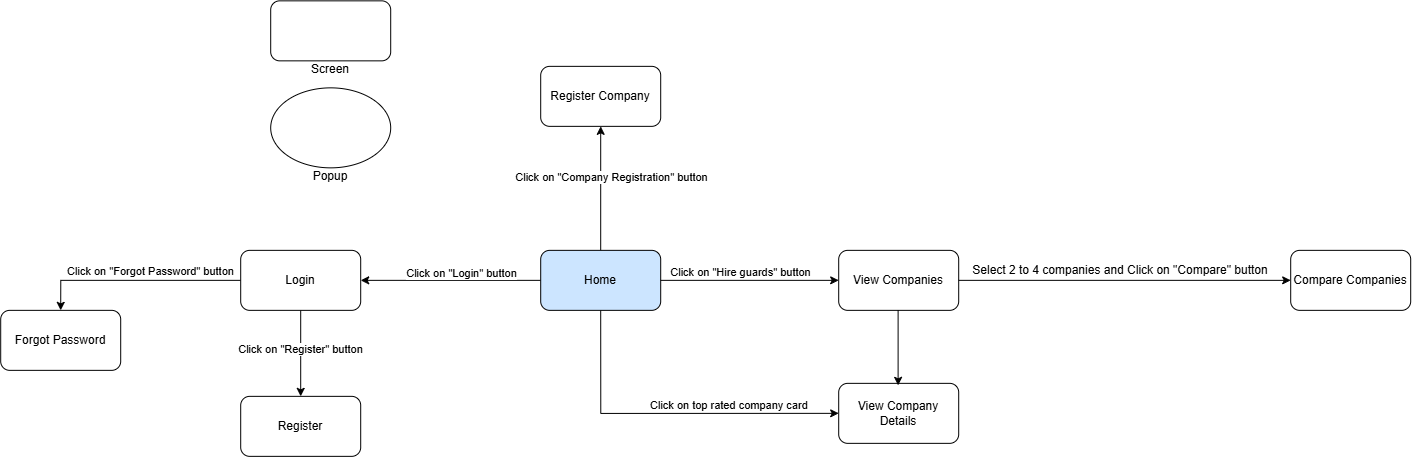

The diagram above was exported from draw.io. Its source (the exported page's mxGraphModel, read from the mxfile embedded in the PNG):
<mxGraphModel dx="1437" dy="1018" grid="1" gridSize="10" guides="1" tooltips="1" connect="1" arrows="1" fold="1" page="1" pageScale="1" pageWidth="1100" pageHeight="850" math="0" shadow="0">
  <root>
    <mxCell id="0" />
    <mxCell id="1" parent="0" />
    <mxCell id="p-HCOf6DyOT4lyuJ3sCV-54" edge="1" parent="1" source="p-HCOf6DyOT4lyuJ3sCV-55" style="edgeStyle=orthogonalEdgeStyle;rounded=0;orthogonalLoop=1;jettySize=auto;html=1;exitX=0.5;exitY=0;exitDx=0;exitDy=0;entryX=0.5;entryY=1;entryDx=0;entryDy=0;" target="p-HCOf6DyOT4lyuJ3sCV-77">
      <mxGeometry relative="1" as="geometry" />
    </mxCell>
    <mxCell id="p-HCOf6DyOT4lyuJ3sCV-93" edge="1" parent="1" source="p-HCOf6DyOT4lyuJ3sCV-55" style="edgeStyle=orthogonalEdgeStyle;rounded=0;orthogonalLoop=1;jettySize=auto;html=1;exitX=0;exitY=0.5;exitDx=0;exitDy=0;entryX=1;entryY=0.5;entryDx=0;entryDy=0;" target="p-HCOf6DyOT4lyuJ3sCV-57">
      <mxGeometry relative="1" as="geometry" />
    </mxCell>
    <mxCell id="p-HCOf6DyOT4lyuJ3sCV-94" connectable="0" parent="p-HCOf6DyOT4lyuJ3sCV-93" style="edgeLabel;html=1;align=center;verticalAlign=middle;resizable=0;points=[];" value="Click on &quot;Login&quot; button" vertex="1">
      <mxGeometry relative="1" x="-0.1032" as="geometry">
        <mxPoint y="-8" as="offset" />
      </mxGeometry>
    </mxCell>
    <mxCell id="yWt-8s8OAOZG34nNFkfK-1" edge="1" parent="1" source="p-HCOf6DyOT4lyuJ3sCV-55" style="edgeStyle=orthogonalEdgeStyle;rounded=0;orthogonalLoop=1;jettySize=auto;html=1;exitX=0.5;exitY=1;exitDx=0;exitDy=0;entryX=0;entryY=0.5;entryDx=0;entryDy=0;" target="p-HCOf6DyOT4lyuJ3sCV-70">
      <mxGeometry relative="1" as="geometry" />
    </mxCell>
    <mxCell id="p-HCOf6DyOT4lyuJ3sCV-55" parent="1" style="rounded=1;whiteSpace=wrap;html=1;fillColor=#CCE5FF;" value="Home" vertex="1">
      <mxGeometry height="60" width="120" x="580" y="864" as="geometry" />
    </mxCell>
    <mxCell id="p-HCOf6DyOT4lyuJ3sCV-109" edge="1" parent="1" source="p-HCOf6DyOT4lyuJ3sCV-57" style="edgeStyle=orthogonalEdgeStyle;rounded=0;orthogonalLoop=1;jettySize=auto;html=1;exitX=0.5;exitY=1;exitDx=0;exitDy=0;entryX=0.5;entryY=0;entryDx=0;entryDy=0;" target="p-HCOf6DyOT4lyuJ3sCV-103">
      <mxGeometry relative="1" as="geometry" />
    </mxCell>
    <mxCell id="p-HCOf6DyOT4lyuJ3sCV-112" connectable="0" parent="p-HCOf6DyOT4lyuJ3sCV-109" style="edgeLabel;html=1;align=center;verticalAlign=middle;resizable=0;points=[];" value="Click on &quot;Register&quot; button" vertex="1">
      <mxGeometry relative="1" x="-0.1091" y="-1" as="geometry">
        <mxPoint as="offset" />
      </mxGeometry>
    </mxCell>
    <mxCell id="p-HCOf6DyOT4lyuJ3sCV-121" edge="1" parent="1" source="p-HCOf6DyOT4lyuJ3sCV-57" style="edgeStyle=orthogonalEdgeStyle;rounded=0;orthogonalLoop=1;jettySize=auto;html=1;exitX=0;exitY=0.5;exitDx=0;exitDy=0;entryX=0.5;entryY=0;entryDx=0;entryDy=0;" target="p-HCOf6DyOT4lyuJ3sCV-119">
      <mxGeometry relative="1" as="geometry" />
    </mxCell>
    <mxCell id="p-HCOf6DyOT4lyuJ3sCV-122" connectable="0" parent="p-HCOf6DyOT4lyuJ3sCV-121" style="edgeLabel;html=1;align=center;verticalAlign=middle;resizable=0;points=[];" value="Click on &quot;Forgot Password&quot; button" vertex="1">
      <mxGeometry relative="1" x="-0.1411" as="geometry">
        <mxPoint y="-10" as="offset" />
      </mxGeometry>
    </mxCell>
    <mxCell id="p-HCOf6DyOT4lyuJ3sCV-57" parent="1" style="rounded=1;whiteSpace=wrap;html=1;" value="Login" vertex="1">
      <mxGeometry height="60" width="120" x="280" y="864" as="geometry" />
    </mxCell>
    <mxCell id="yWt-8s8OAOZG34nNFkfK-5" edge="1" parent="1" source="p-HCOf6DyOT4lyuJ3sCV-67" style="edgeStyle=orthogonalEdgeStyle;rounded=0;orthogonalLoop=1;jettySize=auto;html=1;exitX=1;exitY=0.5;exitDx=0;exitDy=0;entryX=0;entryY=0.5;entryDx=0;entryDy=0;" target="yWt-8s8OAOZG34nNFkfK-3">
      <mxGeometry relative="1" as="geometry" />
    </mxCell>
    <mxCell id="p-HCOf6DyOT4lyuJ3sCV-67" parent="1" style="rounded=1;whiteSpace=wrap;html=1;" value="&lt;div&gt;&lt;div&gt;View Companies&lt;/div&gt;&lt;/div&gt;" vertex="1">
      <mxGeometry height="60" width="120" x="878" y="864" as="geometry" />
    </mxCell>
    <mxCell id="p-HCOf6DyOT4lyuJ3sCV-68" edge="1" parent="1" source="p-HCOf6DyOT4lyuJ3sCV-55" style="endArrow=classic;html=1;rounded=0;exitX=1;exitY=0.5;exitDx=0;exitDy=0;entryX=0;entryY=0.5;entryDx=0;entryDy=0;" target="p-HCOf6DyOT4lyuJ3sCV-67" value="">
      <mxGeometry height="50" relative="1" width="50" as="geometry">
        <mxPoint x="740" y="1020" as="sourcePoint" />
        <mxPoint x="790" y="970" as="targetPoint" />
      </mxGeometry>
    </mxCell>
    <mxCell id="p-HCOf6DyOT4lyuJ3sCV-69" connectable="0" parent="p-HCOf6DyOT4lyuJ3sCV-68" style="edgeLabel;html=1;align=center;verticalAlign=middle;resizable=0;points=[];" value="Click on &quot;Hire guards&quot; button" vertex="1">
      <mxGeometry relative="1" x="-0.1853" y="1" as="geometry">
        <mxPoint x="7" y="-8" as="offset" />
      </mxGeometry>
    </mxCell>
    <mxCell id="p-HCOf6DyOT4lyuJ3sCV-70" parent="1" style="rounded=1;whiteSpace=wrap;html=1;" value="View Company Details" vertex="1">
      <mxGeometry height="60" width="120" x="878" y="997" as="geometry" />
    </mxCell>
    <mxCell id="p-HCOf6DyOT4lyuJ3sCV-71" edge="1" parent="1" style="endArrow=classic;html=1;rounded=0;exitX=1;exitY=1;exitDx=0;exitDy=0;" value="">
      <mxGeometry height="50" relative="1" width="50" as="geometry">
        <mxPoint x="937.41" y="924" as="sourcePoint" />
        <mxPoint x="937.41" y="999" as="targetPoint" />
      </mxGeometry>
    </mxCell>
    <mxCell id="p-HCOf6DyOT4lyuJ3sCV-77" parent="1" style="rounded=1;whiteSpace=wrap;html=1;fillColor=#FFFFFF;" value="Register Company" vertex="1">
      <mxGeometry height="60" width="120" x="580" y="680" as="geometry" />
    </mxCell>
    <mxCell id="p-HCOf6DyOT4lyuJ3sCV-78" connectable="0" parent="1" style="edgeLabel;html=1;align=center;verticalAlign=middle;resizable=0;points=[];" value="Click on &quot;Company Registration&quot; button" vertex="1">
      <mxGeometry x="650" y="790" as="geometry" />
    </mxCell>
    <mxCell id="p-HCOf6DyOT4lyuJ3sCV-103" parent="1" style="rounded=1;whiteSpace=wrap;html=1;" value="Register" vertex="1">
      <mxGeometry height="60" width="120" x="280" y="1010" as="geometry" />
    </mxCell>
    <mxCell id="p-HCOf6DyOT4lyuJ3sCV-119" parent="1" style="rounded=1;whiteSpace=wrap;html=1;" value="Forgot Password" vertex="1">
      <mxGeometry height="60" width="120" x="40" y="924" as="geometry" />
    </mxCell>
    <mxCell id="yWt-8s8OAOZG34nNFkfK-2" parent="1" style="text;whiteSpace=wrap;html=1;" value="&lt;span style=&quot;color: rgb(0, 0, 0); font-family: Helvetica; font-size: 11px; font-style: normal; font-variant-ligatures: normal; font-variant-caps: normal; font-weight: 400; letter-spacing: normal; orphans: 2; text-align: center; text-indent: 0px; text-transform: none; widows: 2; word-spacing: 0px; -webkit-text-stroke-width: 0px; white-space: nowrap; background-color: rgb(255, 255, 255); text-decoration-thickness: initial; text-decoration-style: initial; text-decoration-color: initial; display: inline !important; float: none;&quot;&gt;Click on top rated company card&lt;/span&gt;" vertex="1">
      <mxGeometry height="40" width="190" x="688" y="1005" as="geometry" />
    </mxCell>
    <mxCell id="yWt-8s8OAOZG34nNFkfK-3" parent="1" style="rounded=1;whiteSpace=wrap;html=1;" value="&lt;div&gt;Compare Companies&lt;/div&gt;" vertex="1">
      <mxGeometry height="60" width="120" x="1330" y="864" as="geometry" />
    </mxCell>
    <mxCell id="QcQMHSxp9A52OQhDgM1D-1" parent="1" style="text;html=1;whiteSpace=wrap;strokeColor=none;fillColor=none;align=center;verticalAlign=middle;rounded=0;" value="Select 2 to 4 companies and Click on &quot;Compare&quot; button" vertex="1">
      <mxGeometry height="30" width="370" x="975" y="869" as="geometry" />
    </mxCell>
    <mxCell id="Zk6ecQNwanlDGK2up2NR-1" parent="1" style="rounded=1;whiteSpace=wrap;html=1;" value="" vertex="1">
      <mxGeometry height="60" width="120" x="310" y="614.5" as="geometry" />
    </mxCell>
    <mxCell id="Zk6ecQNwanlDGK2up2NR-2" parent="1" style="ellipse;whiteSpace=wrap;html=1;shapeInside=1;" value="" vertex="1">
      <mxGeometry height="80" width="120" x="310" y="701.5" as="geometry" />
    </mxCell>
    <mxCell id="Zk6ecQNwanlDGK2up2NR-3" parent="1" style="text;html=1;whiteSpace=wrap;strokeColor=none;fillColor=none;align=center;verticalAlign=middle;rounded=0;" value="Screen" vertex="1">
      <mxGeometry height="30" width="60" x="340" y="668.5" as="geometry" />
    </mxCell>
    <mxCell id="Zk6ecQNwanlDGK2up2NR-4" parent="1" style="text;html=1;whiteSpace=wrap;strokeColor=none;fillColor=none;align=center;verticalAlign=middle;rounded=0;" value="Popup" vertex="1">
      <mxGeometry height="30" width="60" x="340" y="775.5" as="geometry" />
    </mxCell>
  </root>
</mxGraphModel>